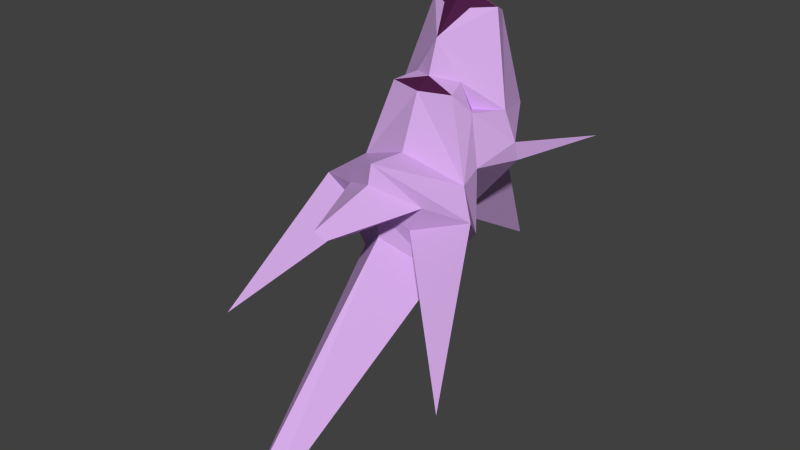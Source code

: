 # Source: FLasererMaybe_RIGGED.blend  (saved by Blender 2.76.0; exported with 4.5.12 LTS)
import bpy
from mathutils import Matrix  # noqa: F401  (used for matrix-valued properties, if any)

bpy.ops.wm.read_factory_settings(use_empty=True)
scene = bpy.context.scene
scene.name = 'Scene'

# ---- collections
col_collection_1 = bpy.data.collections.new('Collection 1'); scene.collection.children.link(col_collection_1)

# ---- materials (node trees are filled in below, after node groups)
mat_flaserbase = bpy.data.materials.new('flaserbase')
mat_flaserbase.alpha_threshold = 0.0
mat_flaserbase.use_transparent_shadow = False
mat_flaserbase.diffuse_color = (0.6658, 0.4087, 0.8, 1.0)
mat_flaserbase.roughness = 0.5
mat_flaser1 = bpy.data.materials.new('flaser1')
mat_flaser1.alpha_threshold = 0.0
mat_flaser1.use_transparent_shadow = False
mat_flaser1.diffuse_color = (0.07658, 0.01356, 0.06227, 1.0)
mat_flaser1.roughness = 0.5

# ---- material node trees

# ---- world
world_world = bpy.data.worlds.new('World'); scene.world = world_world
world_world.color = (0.05088, 0.05088, 0.05088)
world_world.use_sun_shadow = False
world_world.sun_shadow_jitter_overblur = 0.0
world_world.cycles.sampling_method = 'MANUAL'
world_world.cycles.sample_map_resolution = 256

# ---- meshes
me_cube_002 = bpy.data.meshes.new('Cube.002')
me_cube_002.from_pydata([(-0.5206, 4.787, 1.588), (-0.7145, 2.791, 8.773), (0.7208, 2.791, 8.773), (-3.382, 3.203, 2.037), (3.388, 3.203, 2.037), (0.003149, 1.729, -2.925), (2.257, 4.891, 4.1), (1.759, 3.443, 8.862), (0.003148, 4.748, 8.665), (1.381, 4.353, 8.477), (-2.163, 1.191, 4.626), (0.003148, 1.344, 7.622), (1.24, 1.531, 5.782), (-2.251, 4.891, 4.1), (0.003148, 5.202, 5.522), (0.003148, 0.8037, 5.992), (-2.973, 2.598, 4.553), (-1.753, 3.443, 8.862), (2.98, 2.598, 4.553), (-2.872, -0.2274, 1.792), (2.878, -0.2274, 1.792), (0.003149, -1.039, 2.894), (0.003149, -0.004236, 5.503), (0.003149, -2.721, -0.7215), (4.19, -1.463, 0.8456), (0.003149, -3.378, 2.115), (0.003149, -0.6378, -5.152), (-1.234, 1.531, 5.782), (2.169, 1.191, 4.626), (-1.649, 1.875, 4.504), (1.655, 1.875, 4.504), (1.666, 0.3752, 5.567), (-1.659, 0.3752, 5.567), (-2.029, 4.087, 2.148), (3.37, 2.925, 3.005), (2.035, 4.087, 2.148), (-3.364, 2.925, 3.005), (-5.701, 6.111, 2.947), (5.707, 6.111, 2.947), (0.7197, 4.675, 1.709), (0.003149, 3.54, -1.981), (0.003149, 5.858, 2.389), (0.003149, 4.113, 0.8893), (0.003148, 3.278, 9.545), (-1.375, 4.353, 8.477), (-2.207, -1.123, -2.501), (-2.649, 1.13, -1.203), (2.655, 1.13, -1.203), (0.003149, 8.965, -5.098), (-2.631, 0.7649, 1.974), (2.758, 0.8885, 2.215), (0.1339, 2.897, -2.536), (0.06886, 3.54, -3.806), (0.003149, -1.449, -4.802), (-2.402, -1.453, -1.159), (2.409, -1.453, -1.159), (1.302, -2.09, -0.2035), (0.3805, -11.19, -10.96), (-0.3712, -11.35, -10.42), (-2.101, -2.224, 1.196), (-1.296, -2.09, -0.2035), (2.214, -1.123, -2.501), (-6.362, -6.487, -5.429), (6.368, -6.487, -5.429), (0.003149, -2.726, 0.6301), (-4.183, -1.463, 0.8456), (0.003149, -3.165, 3.049), (0.003149, -4.71, 0.152), (2.107, -2.224, 1.196), (-0.2621, -6.575, 1.009), (0.3008, -6.488, 0.6836)], [], [(40, 4, 50), (43, 17, 1), (36, 3, 49), (41, 6, 35), (13, 14, 41), (20, 21, 66), (44, 17, 43), (34, 28, 50), (35, 6, 34), (35, 4, 40), (6, 18, 34), (9, 7, 18), (44, 13, 16), (17, 11, 1), (16, 27, 11), (50, 28, 20), (9, 6, 14), (44, 8, 14), (28, 12, 31), (15, 12, 11), (34, 18, 28), (18, 7, 11), (5, 26, 46), (19, 21, 22), (20, 31, 22), (15, 27, 32), (10, 19, 32), (50, 20, 47), (51, 52, 49), (11, 7, 2), (10, 36, 49), (13, 41, 33), (14, 6, 41), (49, 5, 46), (16, 36, 10), (16, 13, 36), (13, 33, 36), (7, 43, 2), (7, 9, 43), (4, 34, 50), (3, 40, 49), (3, 33, 40), (6, 9, 18), (17, 44, 16), (17, 16, 11), (10, 49, 19), (27, 15, 11), (8, 9, 14), (13, 44, 14), (12, 15, 31), (20, 28, 31), (12, 18, 11), (32, 19, 22), (21, 20, 22), (27, 10, 32), (55, 24, 63), (23, 45, 58), (10, 27, 29), (18, 12, 30), (28, 18, 30), (15, 22, 31), (22, 15, 32), (33, 3, 37), (35, 34, 38), (34, 4, 38), (41, 0, 33), (42, 39, 35), (0, 41, 39), (0, 39, 42), (8, 43, 9), (11, 43, 1), (43, 11, 2), (27, 16, 29), (12, 28, 30), (21, 19, 66), (16, 10, 29), (3, 36, 37), (36, 33, 37), (4, 35, 38), (39, 41, 35), (0, 42, 33), (43, 8, 44), (61, 47, 24), (61, 26, 47), (26, 5, 47), (19, 46, 65), (47, 20, 24), (46, 45, 65), (46, 26, 45), (5, 50, 47), (19, 49, 46), (66, 19, 65), (53, 61, 57), (56, 55, 63), (66, 24, 20), (40, 33, 48), (42, 35, 48), (33, 42, 48), (35, 40, 48), (51, 50, 5), (53, 26, 61), (23, 64, 45), (53, 57, 58), (23, 58, 57), (65, 60, 64), (24, 55, 61), (54, 45, 64), (55, 56, 64), (60, 65, 62), (59, 65, 64), (59, 25, 66), (68, 24, 66), (67, 68, 70), (25, 69, 70), (64, 67, 59), (25, 59, 69), (67, 70, 69), (51, 5, 52), (67, 64, 68), (50, 51, 40), (51, 49, 40), (52, 5, 49), (26, 53, 45), (64, 23, 61), (45, 53, 58), (61, 23, 57), (56, 24, 64), (54, 65, 45), (60, 54, 64), (61, 55, 64), (24, 56, 63), (54, 60, 62), (65, 54, 62), (24, 68, 64), (65, 59, 66), (25, 68, 66), (68, 25, 70), (59, 67, 69)])
me_cube_002.polygons.foreach_set('material_index', [0, 1, 0, 0, 0, 0, 0, 0, 0, 0, 0, 0, 0, 0, 0, 0, 0, 0, 0, 0, 0, 0, 0, 0, 0, 0, 0, 0, 0, 0, 0, 0, 0, 0, 0, 0, 0, 1, 0, 0, 0, 0, 0, 0, 0, 0, 0, 0, 0, 0, 0, 0, 0, 0, 0, 0, 0, 0, 0, 0, 1, 1, 0, 0, 0, 0, 0, 0, 0, 0, 1, 1, 0, 0, 0, 0, 0, 0, 0, 0, 0, 0, 0, 0, 0, 0, 0, 0, 0, 0, 0, 0, 0, 0, 0, 0, 0, 0, 0, 0, 0, 0, 0, 0, 0, 0, 0, 0, 0, 0, 0, 0, 0, 0, 0, 0, 0, 0, 0, 0, 0, 0, 0, 0, 0, 0, 0, 0, 0, 0, 0, 0, 0, 0, 0, 0, 0, 0])
me_cube_002.materials.append(mat_flaserbase)
me_cube_002.materials.append(mat_flaser1)
me_cube_002.use_remesh_preserve_volume = False
me_cube_002.use_remesh_preserve_attributes = False
me_cube_002.use_mirror_vertex_groups = False
me_cube_002.update()
arm_armature_001 = bpy.data.armatures.new('Armature.001')  # bones are not reproduced

# ---- objects
ob_armature = bpy.data.objects.new('Armature', arm_armature_001)
ob_flyinglaserer = bpy.data.objects.new('flyingLaserer', me_cube_002)

# ---- transforms, parenting, visibility, modifiers, constraints
ob_armature.location = (0.0, 0.0, 0.0)
ob_armature.show_in_front = True
ob_armature.lineart.crease_threshold = 0.0
ob_flyinglaserer.parent = ob_armature
ob_flyinglaserer.location = (0.0, 0.0, 0.0)
ob_flyinglaserer.lineart.crease_threshold = 0.0
_vg = ob_flyinglaserer.vertex_groups.new(name='Bone')
for _i, _w in zip([5, 10, 19, 20, 21, 22, 23, 24, 25, 26, 40, 45, 46, 47, 48, 49, 50, 51, 52, 53, 54, 55, 56, 57, 58, 59, 60, 61, 62, 63, 64, 65, 66, 67, 68, 69, 70], [0.6595, 0.002261, 0.1353, 0.1347, 0.1367, 0.01488, 0.8814, 0.338, 0.4544, 0.9709, 0.08186, 0.847, 0.2741, 0.2736, 0.0224, 0.07779, 0.06601, 0.2903, 0.4814, 0.9703, 0.3948, 0.3968, 0.336, 1.003, 1.002, 0.336, 0.335, 0.8509, 0.4055, 0.4075, 0.3641, 0.3373, 0.3578, 0.395, 0.3372, 0.4322, 0.4302]): _vg.add([_i], _w, 'REPLACE')
_vg = ob_flyinglaserer.vertex_groups.new(name='Bone.001')
for _i, _w in zip([3, 4, 5, 10, 12, 15, 16, 18, 19, 20, 21, 22, 23, 24, 25, 27, 28, 29, 30, 31, 32, 33, 34, 36, 37, 38, 40, 45, 46, 47, 48, 49, 50, 51, 52, 53, 54, 55, 56, 59, 60, 61, 62, 63, 64, 65, 66, 67, 68, 69, 70], [0.1107, 0.06742, 0.1892, 0.1589, 0.04131, 0.07213, 0.05351, 0.02716, 0.6873, 0.6052, 0.6174, 0.1499, 0.1134, 0.6012, 0.4858, 0.05513, 0.1161, 0.08912, 0.06642, 0.1071, 0.1258, 0.01461, 0.05722, 0.08938, 0.1026, 0.06352, 0.07278, 0.144, 0.6441, 0.6099, 0.002223, 0.5895, 0.327, 0.2276, 0.1376, 0.0006938, 0.5889, 0.5804, 0.6407, 0.621, 0.6461, 0.1372, 0.5744, 0.5628, 0.6135, 0.6207, 0.5462, 0.5667, 0.6119, 0.5235, 0.5262]): _vg.add([_i], _w, 'REPLACE')
_vg = ob_flyinglaserer.vertex_groups.new(name='Bone.002')
for _i, _w in zip([0, 1, 2, 3, 4, 6, 7, 8, 9, 10, 11, 12, 13, 14, 15, 16, 17, 18, 19, 20, 21, 22, 24, 25, 27, 28, 29, 30, 31, 32, 33, 34, 35, 36, 37, 38, 39, 40, 41, 42, 43, 44, 46, 47, 48, 49, 50, 51, 59, 63, 65, 66, 67, 68, 69, 70], [0.9769, 0.9935, 0.9937, 0.8445, 0.8874, 0.9791, 0.9958, 0.9985, 0.9973, 0.8067, 0.9777, 0.9416, 0.9745, 0.9959, 0.9106, 0.9311, 0.9952, 0.9467, 0.1615, 0.2488, 0.2408, 0.8151, 0.05712, 0.05777, 0.9316, 0.8524, 0.8903, 0.9145, 0.8658, 0.8458, 0.9187, 0.9092, 0.9287, 0.8766, 0.8564, 0.8955, 0.9742, 0.123, 0.9882, 0.9862, 0.9976, 0.9969, 0.0512, 0.08721, 0.07091, 0.2968, 0.5821, 0.07307, 0.03025, 0.004028, 0.02443, 0.09344, 0.02361, 0.04702, 0.03575, 0.03419]): _vg.add([_i], _w, 'REPLACE')
_vg = ob_flyinglaserer.vertex_groups.new(name='Bone.003')
for _i, _w in zip([3, 4, 5, 33, 35, 38, 40, 46, 47, 48, 49, 51, 52], [0.004702, 0.00746, 0.1304, 0.02885, 0.0297, 0.001316, 0.7223, 0.01129, 0.008512, 0.8668, 0.02194, 0.409, 0.3686]): _vg.add([_i], _w, 'REPLACE')
_m = ob_flyinglaserer.modifiers.new('Armature', 'ARMATURE')
_m.object = ob_armature

# ---- collection membership
col_collection_1.objects.link(ob_armature)
col_collection_1.objects.link(ob_flyinglaserer)

# ---- scene / render settings (as saved in the file)
scene.frame_start = 1; scene.frame_end = 250; scene.frame_set(1)
scene.render.engine = 'BLENDER_EEVEE_NEXT'
scene.render.resolution_percentage = 50
scene.render.dither_intensity = 0.0
scene.cycles.use_denoising = False
scene.cycles.samples = 10
scene.cycles.sampling_pattern = 'TABULATED_SOBOL'
scene.cycles.light_sampling_threshold = 0.0
scene.cycles.use_adaptive_sampling = False
scene.cycles.use_light_tree = False
scene.cycles.blur_glossy = 0.0
scene.cycles.pixel_filter_type = 'GAUSSIAN'
scene.cycles.sample_clamp_indirect = 0.0
scene.view_settings.view_transform = 'Standard'
bpy.context.view_layer.update()

# ---- added for rendering (the .blend has no active camera and no usable light): camera, sun
cam_auto = bpy.data.cameras.new('AutoCamera')
cam_auto.lens = 50.0
cam_auto.sensor_width = 36.0
cam_auto.clip_end = 1000.0
ob_auto_camera = bpy.data.objects.new('AutoCamera', cam_auto)
scene.collection.objects.link(ob_auto_camera)
ob_auto_camera.location = (29.1914, -36.2205, 22.6448)
ob_auto_camera.rotation_euler = (1.09748, -7.21219e-08, 0.694738)
scene.camera = ob_auto_camera
light_auto_sun = bpy.data.lights.new('AutoSun', 'SUN')
light_auto_sun.energy = 3.0
light_auto_sun.angle = 0.0523599
ob_auto_sun = bpy.data.objects.new('AutoSun', light_auto_sun)
scene.collection.objects.link(ob_auto_sun)
ob_auto_sun.rotation_euler = (0.872665, 0.174533, 0.523599)
bpy.context.view_layer.update()

